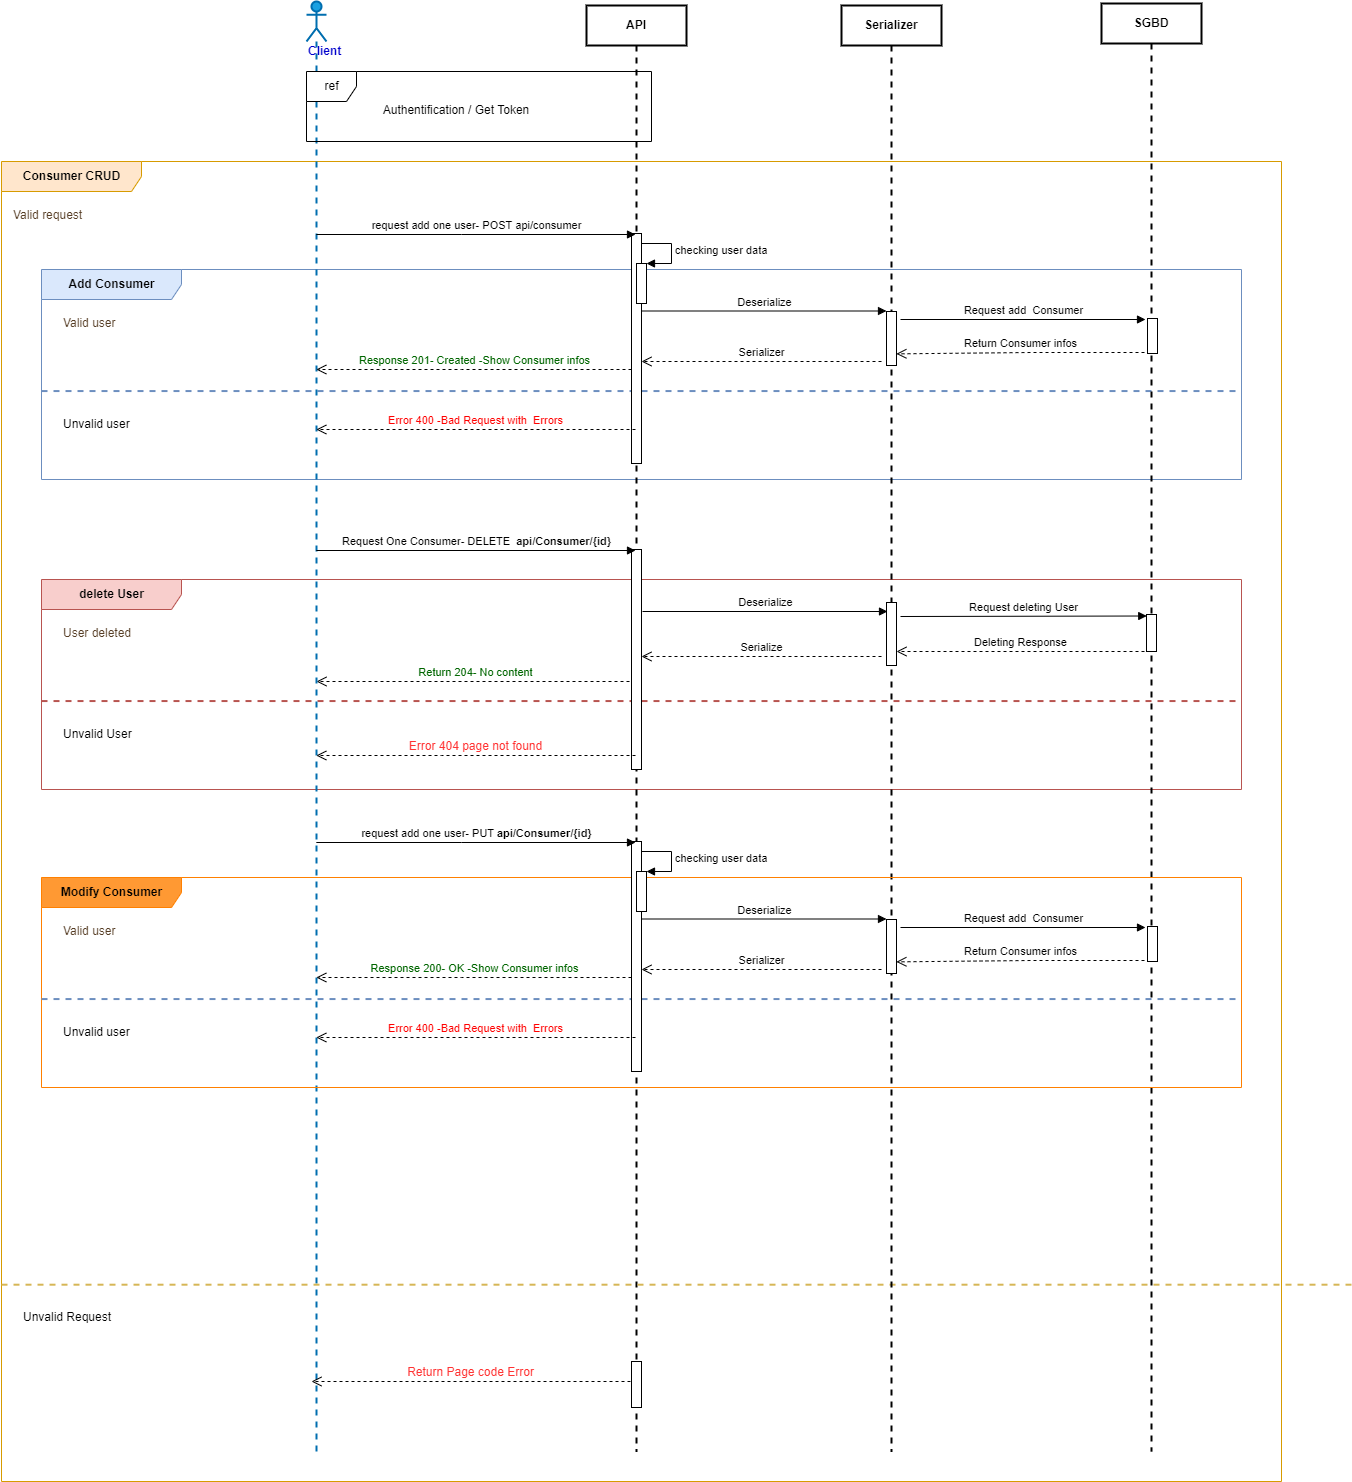

The diagram above was exported from draw.io. Its source (the exported page's mxGraphModel, read from the mxfile embedded in the PNG):
<mxGraphModel dx="1483" dy="1754" grid="1" gridSize="10" guides="1" tooltips="1" connect="1" arrows="1" fold="1" page="1" pageScale="1" pageWidth="1169" pageHeight="827" math="0" shadow="0">
  <root>
    <mxCell id="0" />
    <mxCell id="1" parent="0" />
    <mxCell id="49qDsJAU4LxuuOutmdVz-21" value="&lt;div&gt;&lt;b&gt;Consumer CRUD&lt;/b&gt;&lt;/div&gt;" style="shape=umlFrame;tabWidth=110;tabHeight=30;tabPosition=left;html=1;boundedLbl=1;labelInHeader=1;width=140;height=30;fillColor=#ffe6cc;strokeColor=#d79b00;" parent="1" vertex="1">
      <mxGeometry x="120" y="-40" width="1280" height="1320" as="geometry" />
    </mxCell>
    <mxCell id="49qDsJAU4LxuuOutmdVz-42" value="&lt;b&gt;Add Consumer&lt;/b&gt;" style="shape=umlFrame;tabWidth=110;tabHeight=30;tabPosition=left;html=1;boundedLbl=1;labelInHeader=1;width=140;height=30;fillColor=#dae8fc;strokeColor=#6c8ebf;" parent="1" vertex="1">
      <mxGeometry x="160" y="68" width="1200" height="210" as="geometry" />
    </mxCell>
    <mxCell id="49qDsJAU4LxuuOutmdVz-43" value="Valid user" style="text;fontColor=#573E26;" parent="49qDsJAU4LxuuOutmdVz-42" vertex="1">
      <mxGeometry width="100" height="20" relative="1" as="geometry">
        <mxPoint x="20" y="40" as="offset" />
      </mxGeometry>
    </mxCell>
    <mxCell id="49qDsJAU4LxuuOutmdVz-44" value="Unvalid user" style="line;strokeWidth=2;dashed=1;labelPosition=center;verticalLabelPosition=bottom;align=left;verticalAlign=top;spacingLeft=20;spacingTop=15;fillColor=#dae8fc;strokeColor=#6c8ebf;" parent="49qDsJAU4LxuuOutmdVz-42" vertex="1">
      <mxGeometry y="117.35563480307526" width="1199.9999999999995" height="8.399999999999999" as="geometry" />
    </mxCell>
    <mxCell id="rhJBY2jSK06Rdc_XHGia-4" value="Request add&amp;nbsp; Consumer" style="html=1;verticalAlign=bottom;endArrow=block;rounded=0;" parent="49qDsJAU4LxuuOutmdVz-42" edge="1">
      <mxGeometry width="80" relative="1" as="geometry">
        <mxPoint x="859" y="49.99999999999977" as="sourcePoint" />
        <mxPoint x="1104" y="49.99999999999977" as="targetPoint" />
      </mxGeometry>
    </mxCell>
    <mxCell id="YuXJ1lOythhVNNjtUdsS-2" value="Serializer" style="html=1;verticalAlign=bottom;endArrow=open;dashed=1;endSize=8;rounded=0;" parent="49qDsJAU4LxuuOutmdVz-42" edge="1">
      <mxGeometry relative="1" as="geometry">
        <mxPoint x="840" y="92" as="sourcePoint" />
        <mxPoint x="600.0035294117647" y="91.99999999999977" as="targetPoint" />
        <Array as="points">
          <mxPoint x="745.1799999999998" y="92" />
        </Array>
      </mxGeometry>
    </mxCell>
    <mxCell id="49qDsJAU4LxuuOutmdVz-22" value="&lt;b&gt;delete User&lt;/b&gt;" style="shape=umlFrame;tabWidth=110;tabHeight=30;tabPosition=left;html=1;boundedLbl=1;labelInHeader=1;width=140;height=30;fillColor=#f8cecc;strokeColor=#b85450;" parent="1" vertex="1">
      <mxGeometry x="160" y="378" width="1200" height="210" as="geometry" />
    </mxCell>
    <mxCell id="49qDsJAU4LxuuOutmdVz-23" value="User deleted" style="text;fontColor=#573E26;" parent="49qDsJAU4LxuuOutmdVz-22" vertex="1">
      <mxGeometry width="100" height="20" relative="1" as="geometry">
        <mxPoint x="20" y="40" as="offset" />
      </mxGeometry>
    </mxCell>
    <mxCell id="49qDsJAU4LxuuOutmdVz-24" value="Unvalid User" style="line;strokeWidth=2;dashed=1;labelPosition=center;verticalLabelPosition=bottom;align=left;verticalAlign=top;spacingLeft=20;spacingTop=15;fillColor=#f8cecc;strokeColor=#b85450;" parent="49qDsJAU4LxuuOutmdVz-22" vertex="1">
      <mxGeometry y="117.35563480307526" width="1199.9999999999995" height="8.399999999999999" as="geometry" />
    </mxCell>
    <mxCell id="49qDsJAU4LxuuOutmdVz-53" value="Request deleting User" style="html=1;verticalAlign=bottom;endArrow=block;rounded=0;" parent="49qDsJAU4LxuuOutmdVz-22" edge="1">
      <mxGeometry width="80" relative="1" as="geometry">
        <mxPoint x="859" y="37" as="sourcePoint" />
        <mxPoint x="1105.2499999999998" y="36.49999999999977" as="targetPoint" />
      </mxGeometry>
    </mxCell>
    <mxCell id="rhJBY2jSK06Rdc_XHGia-5" value="Deserialize" style="html=1;verticalAlign=bottom;endArrow=block;rounded=0;" parent="49qDsJAU4LxuuOutmdVz-22" edge="1">
      <mxGeometry width="80" relative="1" as="geometry">
        <mxPoint x="601" y="31.999999999999773" as="sourcePoint" />
        <mxPoint x="846" y="31.999999999999773" as="targetPoint" />
      </mxGeometry>
    </mxCell>
    <mxCell id="YuXJ1lOythhVNNjtUdsS-3" value="Serialize" style="html=1;verticalAlign=bottom;endArrow=open;dashed=1;endSize=8;rounded=0;" parent="49qDsJAU4LxuuOutmdVz-22" edge="1">
      <mxGeometry relative="1" as="geometry">
        <mxPoint x="840" y="77" as="sourcePoint" />
        <mxPoint x="600" y="77" as="targetPoint" />
      </mxGeometry>
    </mxCell>
    <mxCell id="49qDsJAU4LxuuOutmdVz-30" value="&lt;font color=&quot;#006600&quot;&gt;Return 204- No content&lt;/font&gt;" style="html=1;verticalAlign=bottom;endArrow=open;dashed=1;endSize=8;rounded=0;" parent="49qDsJAU4LxuuOutmdVz-22" edge="1">
      <mxGeometry relative="1" as="geometry">
        <mxPoint x="594" y="102" as="sourcePoint" />
        <mxPoint x="275" y="102" as="targetPoint" />
      </mxGeometry>
    </mxCell>
    <mxCell id="YuXJ1lOythhVNNjtUdsS-4" value="Deleting Response" style="html=1;verticalAlign=bottom;endArrow=open;dashed=1;endSize=8;rounded=0;" parent="49qDsJAU4LxuuOutmdVz-22" target="rhJBY2jSK06Rdc_XHGia-3" edge="1">
      <mxGeometry relative="1" as="geometry">
        <mxPoint x="1103" y="72" as="sourcePoint" />
        <mxPoint x="863" y="72" as="targetPoint" />
      </mxGeometry>
    </mxCell>
    <mxCell id="49qDsJAU4LxuuOutmdVz-26" value="&lt;b&gt;&lt;font color=&quot;#0000CC&quot;&gt;Client&lt;/font&gt;&lt;/b&gt;" style="shape=umlLifeline;participant=umlActor;perimeter=lifelinePerimeter;whiteSpace=wrap;html=1;container=1;collapsible=0;recursiveResize=0;verticalAlign=top;spacingTop=36;outlineConnect=0;fillColor=#1ba1e2;fontColor=#ffffff;strokeColor=#006EAF;strokeWidth=2;align=left;" parent="1" vertex="1">
      <mxGeometry x="425" y="-200" width="20" height="1450" as="geometry" />
    </mxCell>
    <mxCell id="49qDsJAU4LxuuOutmdVz-27" value="API" style="shape=umlLifeline;perimeter=lifelinePerimeter;whiteSpace=wrap;html=1;container=1;collapsible=0;recursiveResize=0;outlineConnect=0;fontStyle=1;strokeWidth=2;" parent="1" vertex="1">
      <mxGeometry x="705" y="-196" width="100" height="1446" as="geometry" />
    </mxCell>
    <mxCell id="49qDsJAU4LxuuOutmdVz-28" value="" style="html=1;points=[];perimeter=orthogonalPerimeter;" parent="49qDsJAU4LxuuOutmdVz-27" vertex="1">
      <mxGeometry x="45" y="228" width="10" height="230" as="geometry" />
    </mxCell>
    <mxCell id="49qDsJAU4LxuuOutmdVz-46" value="" style="html=1;points=[];perimeter=orthogonalPerimeter;" parent="49qDsJAU4LxuuOutmdVz-27" vertex="1">
      <mxGeometry x="50" y="258" width="10" height="40" as="geometry" />
    </mxCell>
    <mxCell id="49qDsJAU4LxuuOutmdVz-47" value="checking user data" style="edgeStyle=orthogonalEdgeStyle;html=1;align=left;spacingLeft=2;endArrow=block;rounded=0;entryX=1;entryY=0;" parent="49qDsJAU4LxuuOutmdVz-27" target="49qDsJAU4LxuuOutmdVz-46" edge="1">
      <mxGeometry relative="1" as="geometry">
        <mxPoint x="55" y="238" as="sourcePoint" />
        <Array as="points">
          <mxPoint x="85" y="238" />
        </Array>
      </mxGeometry>
    </mxCell>
    <mxCell id="49qDsJAU4LxuuOutmdVz-49" value="" style="html=1;points=[];perimeter=orthogonalPerimeter;fontColor=#FF0000;" parent="49qDsJAU4LxuuOutmdVz-27" vertex="1">
      <mxGeometry x="45" y="544" width="10" height="220" as="geometry" />
    </mxCell>
    <mxCell id="49qDsJAU4LxuuOutmdVz-57" value="" style="html=1;points=[];perimeter=orthogonalPerimeter;fontColor=#FF0000;" parent="49qDsJAU4LxuuOutmdVz-27" vertex="1">
      <mxGeometry x="45" y="1356" width="10" height="46" as="geometry" />
    </mxCell>
    <mxCell id="49qDsJAU4LxuuOutmdVz-31" value="SGBD" style="shape=umlLifeline;perimeter=lifelinePerimeter;whiteSpace=wrap;html=1;container=1;collapsible=0;recursiveResize=0;outlineConnect=0;fontStyle=1;strokeWidth=2;" parent="1" vertex="1">
      <mxGeometry x="1220" y="-198" width="100" height="1448" as="geometry" />
    </mxCell>
    <mxCell id="49qDsJAU4LxuuOutmdVz-33" value="" style="html=1;points=[];perimeter=orthogonalPerimeter;" parent="49qDsJAU4LxuuOutmdVz-31" vertex="1">
      <mxGeometry x="46" y="315" width="10" height="35" as="geometry" />
    </mxCell>
    <mxCell id="49qDsJAU4LxuuOutmdVz-54" value="" style="html=1;points=[];perimeter=orthogonalPerimeter;fontColor=#FF0000;" parent="49qDsJAU4LxuuOutmdVz-31" vertex="1">
      <mxGeometry x="45" y="611" width="10" height="37" as="geometry" />
    </mxCell>
    <mxCell id="49qDsJAU4LxuuOutmdVz-34" value="ref" style="shape=umlFrame;tabPosition=left;html=1;boundedLbl=1;labelInHeader=1;width=50;height=30;" parent="1" vertex="1">
      <mxGeometry x="425" y="-130" width="345" height="70" as="geometry" />
    </mxCell>
    <mxCell id="49qDsJAU4LxuuOutmdVz-35" value="Authentification / Get Token" style="text;align=center;" parent="49qDsJAU4LxuuOutmdVz-34" vertex="1">
      <mxGeometry width="100" height="20" relative="1" as="geometry">
        <mxPoint x="100" y="25" as="offset" />
      </mxGeometry>
    </mxCell>
    <mxCell id="49qDsJAU4LxuuOutmdVz-36" value="request add one user- POST api/consumer" style="html=1;verticalAlign=bottom;endArrow=block;rounded=0;" parent="1" edge="1">
      <mxGeometry width="80" relative="1" as="geometry">
        <mxPoint x="434.82352941176464" y="33" as="sourcePoint" />
        <mxPoint x="754" y="33" as="targetPoint" />
        <Array as="points">
          <mxPoint x="580" y="33" />
        </Array>
      </mxGeometry>
    </mxCell>
    <mxCell id="49qDsJAU4LxuuOutmdVz-38" value="Deserialize" style="html=1;verticalAlign=bottom;endArrow=block;rounded=0;" parent="1" edge="1">
      <mxGeometry width="80" relative="1" as="geometry">
        <mxPoint x="760" y="109.49999999999977" as="sourcePoint" />
        <mxPoint x="1005" y="109.49999999999977" as="targetPoint" />
      </mxGeometry>
    </mxCell>
    <mxCell id="49qDsJAU4LxuuOutmdVz-40" value="&lt;font color=&quot;#006600&quot;&gt;Response 201- Created -Show Consumer infos&lt;/font&gt;" style="html=1;verticalAlign=bottom;endArrow=open;dashed=1;endSize=8;rounded=0;" parent="1" edge="1">
      <mxGeometry relative="1" as="geometry">
        <mxPoint x="750" y="168" as="sourcePoint" />
        <mxPoint x="434.82352941176487" y="168" as="targetPoint" />
        <Array as="points">
          <mxPoint x="580" y="168" />
        </Array>
      </mxGeometry>
    </mxCell>
    <mxCell id="49qDsJAU4LxuuOutmdVz-41" value="Request One Consumer- DELETE&amp;nbsp;&amp;nbsp;&lt;b&gt;api/Consumer/{id}&lt;/b&gt;" style="html=1;verticalAlign=bottom;endArrow=block;rounded=0;" parent="1" edge="1">
      <mxGeometry width="80" relative="1" as="geometry">
        <mxPoint x="434.82352941176464" y="349" as="sourcePoint" />
        <mxPoint x="754" y="349" as="targetPoint" />
      </mxGeometry>
    </mxCell>
    <mxCell id="49qDsJAU4LxuuOutmdVz-25" value="&lt;font color=&quot;#ff3333&quot;&gt;&lt;span style=&quot;font-size: 12px;&quot;&gt;Error 404 page not found&lt;/span&gt;&lt;/font&gt;" style="html=1;verticalAlign=bottom;endArrow=open;dashed=1;endSize=8;rounded=0;" parent="1" edge="1">
      <mxGeometry relative="1" as="geometry">
        <mxPoint x="754" y="554" as="sourcePoint" />
        <mxPoint x="434.82352941176464" y="554" as="targetPoint" />
        <Array as="points">
          <mxPoint x="560" y="554" />
        </Array>
      </mxGeometry>
    </mxCell>
    <mxCell id="49qDsJAU4LxuuOutmdVz-48" value="&lt;font color=&quot;#ff0000&quot;&gt;Error 400 -Bad Request with&amp;nbsp; Errors&lt;/font&gt;" style="html=1;verticalAlign=bottom;endArrow=open;dashed=1;endSize=8;rounded=0;" parent="1" edge="1">
      <mxGeometry relative="1" as="geometry">
        <mxPoint x="754" y="228" as="sourcePoint" />
        <mxPoint x="434.82352941176464" y="228" as="targetPoint" />
        <Array as="points">
          <mxPoint x="600" y="228" />
        </Array>
      </mxGeometry>
    </mxCell>
    <mxCell id="49qDsJAU4LxuuOutmdVz-55" value="Unvalid Request" style="line;strokeWidth=2;dashed=1;labelPosition=center;verticalLabelPosition=bottom;align=left;verticalAlign=top;spacingLeft=20;spacingTop=15;fillColor=#fff2cc;strokeColor=#d6b656;" parent="1" vertex="1">
      <mxGeometry x="120" y="1079" width="1350" height="8.4" as="geometry" />
    </mxCell>
    <mxCell id="49qDsJAU4LxuuOutmdVz-56" value="Valid request" style="text;fontColor=#573E26;" parent="1" vertex="1">
      <mxGeometry x="130" y="-2.2737367544323206e-13" width="100" height="20" as="geometry" />
    </mxCell>
    <mxCell id="49qDsJAU4LxuuOutmdVz-58" value="&lt;span style=&quot;color: rgb(255, 51, 51); font-size: 12px;&quot;&gt;Return Page code Error&lt;/span&gt;" style="html=1;verticalAlign=bottom;endArrow=open;dashed=1;endSize=8;rounded=0;" parent="1" edge="1">
      <mxGeometry relative="1" as="geometry">
        <mxPoint x="749" y="1180" as="sourcePoint" />
        <mxPoint x="430" y="1180" as="targetPoint" />
      </mxGeometry>
    </mxCell>
    <mxCell id="rhJBY2jSK06Rdc_XHGia-1" value="Serializer" style="shape=umlLifeline;perimeter=lifelinePerimeter;whiteSpace=wrap;html=1;container=1;collapsible=0;recursiveResize=0;outlineConnect=0;fontStyle=1;strokeWidth=2;" parent="1" vertex="1">
      <mxGeometry x="960" y="-196" width="100" height="1446" as="geometry" />
    </mxCell>
    <mxCell id="rhJBY2jSK06Rdc_XHGia-2" value="" style="html=1;points=[];perimeter=orthogonalPerimeter;" parent="rhJBY2jSK06Rdc_XHGia-1" vertex="1">
      <mxGeometry x="45" y="306" width="10" height="54" as="geometry" />
    </mxCell>
    <mxCell id="rhJBY2jSK06Rdc_XHGia-3" value="" style="html=1;points=[];perimeter=orthogonalPerimeter;fontColor=#FF0000;" parent="rhJBY2jSK06Rdc_XHGia-1" vertex="1">
      <mxGeometry x="45" y="597" width="10" height="63" as="geometry" />
    </mxCell>
    <mxCell id="YuXJ1lOythhVNNjtUdsS-1" value="Return Consumer infos" style="html=1;verticalAlign=bottom;endArrow=open;dashed=1;endSize=8;rounded=0;entryX=1.588;entryY=0.766;entryDx=0;entryDy=0;entryPerimeter=0;" parent="1" edge="1">
      <mxGeometry relative="1" as="geometry">
        <mxPoint x="1263" y="151" as="sourcePoint" />
        <mxPoint x="1014.8800000000001" y="152.36400000000003" as="targetPoint" />
        <Array as="points">
          <mxPoint x="1149.1799999999998" y="151" />
        </Array>
      </mxGeometry>
    </mxCell>
    <mxCell id="KN48QhH849KYbY7YJwqq-1" value="&lt;b&gt;Modify Consumer&lt;/b&gt;" style="shape=umlFrame;tabWidth=110;tabHeight=30;tabPosition=left;html=1;boundedLbl=1;labelInHeader=1;width=140;height=30;fillColor=#FF9933;strokeColor=#FF8000;" vertex="1" parent="1">
      <mxGeometry x="160" y="676" width="1200" height="210" as="geometry" />
    </mxCell>
    <mxCell id="KN48QhH849KYbY7YJwqq-2" value="Valid user" style="text;fontColor=#573E26;" vertex="1" parent="KN48QhH849KYbY7YJwqq-1">
      <mxGeometry width="100" height="20" relative="1" as="geometry">
        <mxPoint x="20" y="40" as="offset" />
      </mxGeometry>
    </mxCell>
    <mxCell id="KN48QhH849KYbY7YJwqq-3" value="Unvalid user" style="line;strokeWidth=2;dashed=1;labelPosition=center;verticalLabelPosition=bottom;align=left;verticalAlign=top;spacingLeft=20;spacingTop=15;fillColor=#dae8fc;strokeColor=#6c8ebf;" vertex="1" parent="KN48QhH849KYbY7YJwqq-1">
      <mxGeometry y="117.35563480307526" width="1199.9999999999995" height="8.399999999999999" as="geometry" />
    </mxCell>
    <mxCell id="KN48QhH849KYbY7YJwqq-4" value="Request add&amp;nbsp; Consumer" style="html=1;verticalAlign=bottom;endArrow=block;rounded=0;" edge="1" parent="KN48QhH849KYbY7YJwqq-1">
      <mxGeometry width="80" relative="1" as="geometry">
        <mxPoint x="859" y="49.99999999999977" as="sourcePoint" />
        <mxPoint x="1104" y="49.99999999999977" as="targetPoint" />
      </mxGeometry>
    </mxCell>
    <mxCell id="KN48QhH849KYbY7YJwqq-5" value="Serializer" style="html=1;verticalAlign=bottom;endArrow=open;dashed=1;endSize=8;rounded=0;" edge="1" parent="KN48QhH849KYbY7YJwqq-1">
      <mxGeometry relative="1" as="geometry">
        <mxPoint x="840" y="92" as="sourcePoint" />
        <mxPoint x="600.0035294117647" y="91.99999999999977" as="targetPoint" />
        <Array as="points">
          <mxPoint x="745.1799999999998" y="92" />
        </Array>
      </mxGeometry>
    </mxCell>
    <mxCell id="KN48QhH849KYbY7YJwqq-6" value="" style="html=1;points=[];perimeter=orthogonalPerimeter;" vertex="1" parent="1">
      <mxGeometry x="750" y="640" width="10" height="230" as="geometry" />
    </mxCell>
    <mxCell id="KN48QhH849KYbY7YJwqq-7" value="" style="html=1;points=[];perimeter=orthogonalPerimeter;" vertex="1" parent="1">
      <mxGeometry x="755" y="670" width="10" height="40" as="geometry" />
    </mxCell>
    <mxCell id="KN48QhH849KYbY7YJwqq-8" value="checking user data" style="edgeStyle=orthogonalEdgeStyle;html=1;align=left;spacingLeft=2;endArrow=block;rounded=0;entryX=1;entryY=0;" edge="1" parent="1" target="KN48QhH849KYbY7YJwqq-7">
      <mxGeometry relative="1" as="geometry">
        <mxPoint x="760" y="649.9999999999998" as="sourcePoint" />
        <Array as="points">
          <mxPoint x="790" y="650" />
        </Array>
      </mxGeometry>
    </mxCell>
    <mxCell id="KN48QhH849KYbY7YJwqq-9" value="" style="html=1;points=[];perimeter=orthogonalPerimeter;" vertex="1" parent="1">
      <mxGeometry x="1266" y="725" width="10" height="35" as="geometry" />
    </mxCell>
    <mxCell id="KN48QhH849KYbY7YJwqq-10" value="request add one user- PUT&amp;nbsp;&lt;b&gt;api/Consumer/{id}&lt;/b&gt;" style="html=1;verticalAlign=bottom;endArrow=block;rounded=0;" edge="1" parent="1">
      <mxGeometry width="80" relative="1" as="geometry">
        <mxPoint x="434.82352941176464" y="641" as="sourcePoint" />
        <mxPoint x="754" y="641" as="targetPoint" />
        <Array as="points">
          <mxPoint x="580" y="641" />
        </Array>
      </mxGeometry>
    </mxCell>
    <mxCell id="KN48QhH849KYbY7YJwqq-11" value="Deserialize" style="html=1;verticalAlign=bottom;endArrow=block;rounded=0;" edge="1" parent="1">
      <mxGeometry width="80" relative="1" as="geometry">
        <mxPoint x="760" y="717.4999999999998" as="sourcePoint" />
        <mxPoint x="1005" y="717.4999999999998" as="targetPoint" />
      </mxGeometry>
    </mxCell>
    <mxCell id="KN48QhH849KYbY7YJwqq-12" value="&lt;font color=&quot;#006600&quot;&gt;Response 200- OK -Show Consumer infos&lt;/font&gt;" style="html=1;verticalAlign=bottom;endArrow=open;dashed=1;endSize=8;rounded=0;" edge="1" parent="1">
      <mxGeometry relative="1" as="geometry">
        <mxPoint x="750" y="776" as="sourcePoint" />
        <mxPoint x="434.82352941176487" y="776" as="targetPoint" />
        <Array as="points">
          <mxPoint x="580" y="776" />
        </Array>
      </mxGeometry>
    </mxCell>
    <mxCell id="KN48QhH849KYbY7YJwqq-13" value="&lt;font color=&quot;#ff0000&quot;&gt;Error 400 -Bad Request with&amp;nbsp; Errors&lt;/font&gt;" style="html=1;verticalAlign=bottom;endArrow=open;dashed=1;endSize=8;rounded=0;" edge="1" parent="1">
      <mxGeometry relative="1" as="geometry">
        <mxPoint x="754" y="836" as="sourcePoint" />
        <mxPoint x="434.82352941176464" y="836" as="targetPoint" />
        <Array as="points">
          <mxPoint x="600" y="836" />
        </Array>
      </mxGeometry>
    </mxCell>
    <mxCell id="KN48QhH849KYbY7YJwqq-14" value="" style="html=1;points=[];perimeter=orthogonalPerimeter;" vertex="1" parent="1">
      <mxGeometry x="1005" y="718" width="10" height="54" as="geometry" />
    </mxCell>
    <mxCell id="KN48QhH849KYbY7YJwqq-15" value="Return Consumer infos" style="html=1;verticalAlign=bottom;endArrow=open;dashed=1;endSize=8;rounded=0;entryX=1.588;entryY=0.766;entryDx=0;entryDy=0;entryPerimeter=0;" edge="1" parent="1">
      <mxGeometry relative="1" as="geometry">
        <mxPoint x="1263" y="759.0000000000002" as="sourcePoint" />
        <mxPoint x="1014.8800000000001" y="760.364" as="targetPoint" />
        <Array as="points">
          <mxPoint x="1149.1799999999998" y="759" />
        </Array>
      </mxGeometry>
    </mxCell>
  </root>
</mxGraphModel>